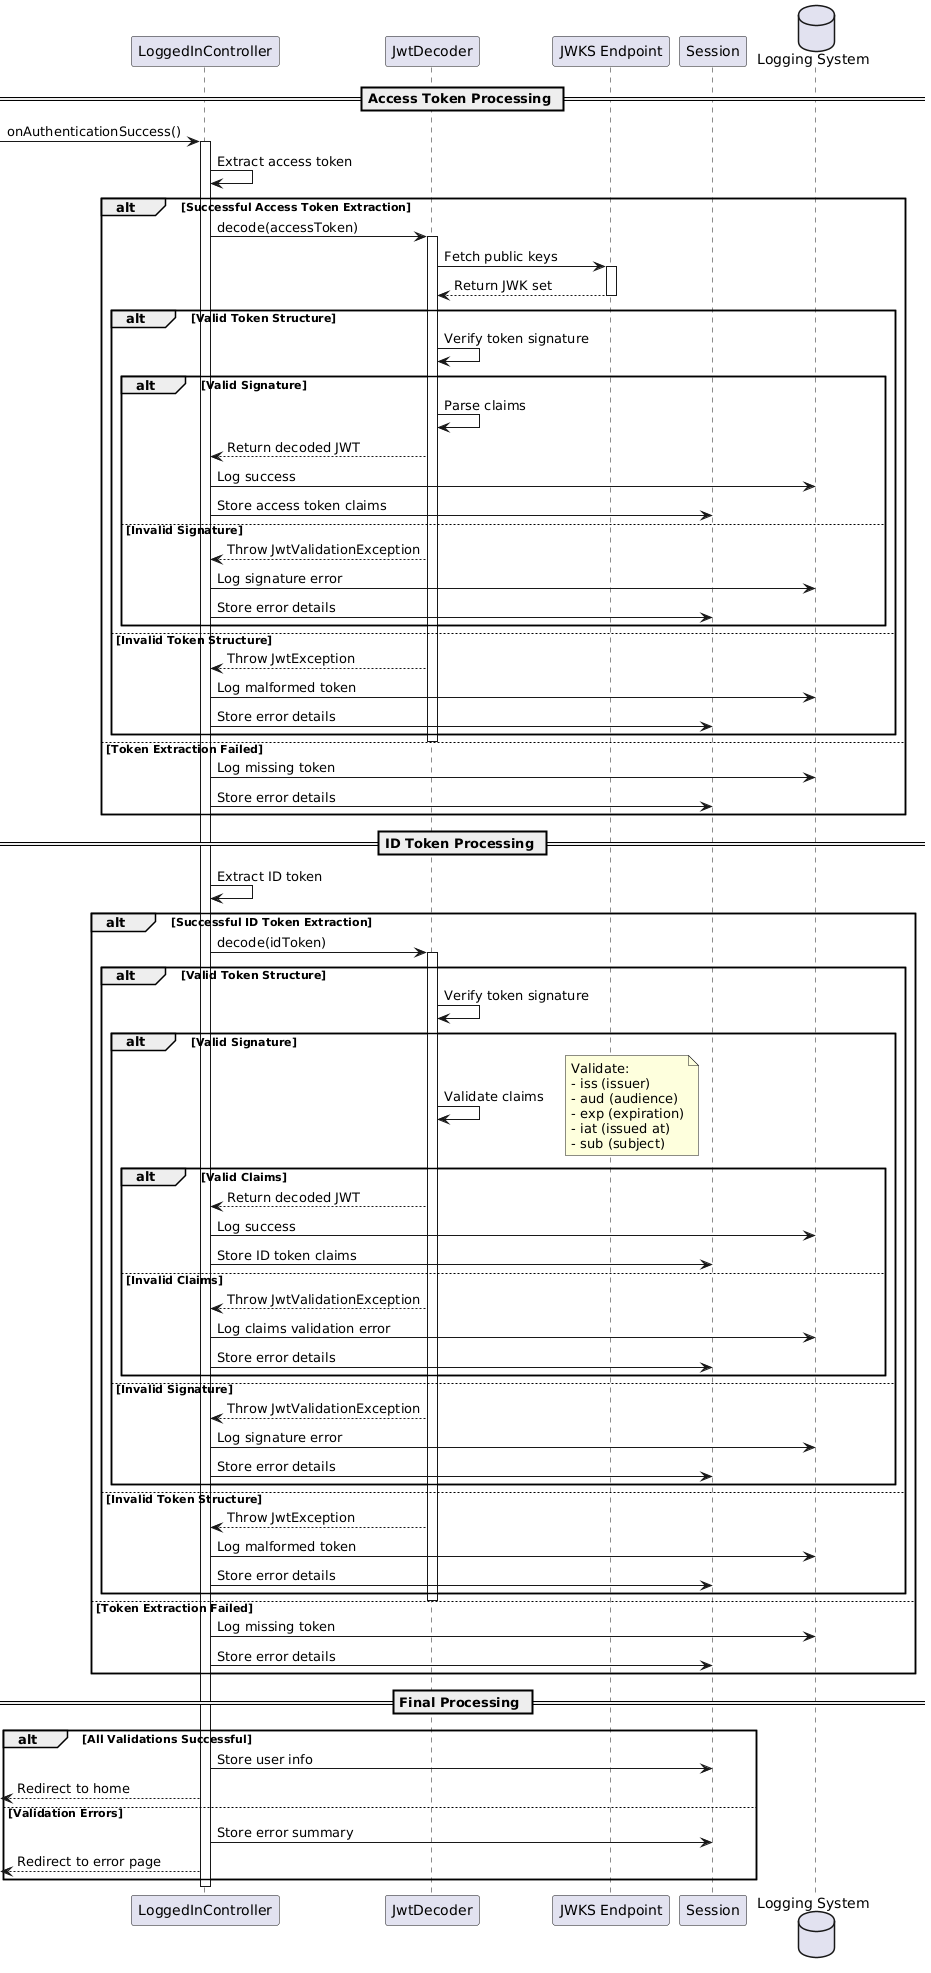

The diagram above was rendered by PlantUML. Its source (embedded in the PNG):
@startuml
participant "LoggedInController" as Controller
participant "JwtDecoder" as Decoder
participant "JWKS Endpoint" as JWKS
participant "Session" as Session
database "Logging System" as Logger

== Access Token Processing ==
[-> Controller: onAuthenticationSuccess()
activate Controller

Controller -> Controller: Extract access token
alt Successful Access Token Extraction
    Controller -> Decoder: decode(accessToken)
    activate Decoder
    
    Decoder -> JWKS: Fetch public keys
    activate JWKS
    JWKS --> Decoder: Return JWK set
    deactivate JWKS
    
    alt Valid Token Structure
        Decoder -> Decoder: Verify token signature
        alt Valid Signature
            Decoder -> Decoder: Parse claims
            Decoder --> Controller: Return decoded JWT
            Controller -> Logger: Log success
            Controller -> Session: Store access token claims
        else Invalid Signature
            Decoder --> Controller: Throw JwtValidationException
            Controller -> Logger: Log signature error
            Controller -> Session: Store error details
        end
    else Invalid Token Structure
        Decoder --> Controller: Throw JwtException
        Controller -> Logger: Log malformed token
        Controller -> Session: Store error details
    end
    deactivate Decoder
else Token Extraction Failed
    Controller -> Logger: Log missing token
    Controller -> Session: Store error details
end

== ID Token Processing ==
Controller -> Controller: Extract ID token
alt Successful ID Token Extraction
    Controller -> Decoder: decode(idToken)
    activate Decoder
    
    alt Valid Token Structure
        Decoder -> Decoder: Verify token signature
        alt Valid Signature
            Decoder -> Decoder: Validate claims
            note right
                Validate:
                - iss (issuer)
                - aud (audience)
                - exp (expiration)
                - iat (issued at)
                - sub (subject)
            end note
            
            alt Valid Claims
                Decoder --> Controller: Return decoded JWT
                Controller -> Logger: Log success
                Controller -> Session: Store ID token claims
            else Invalid Claims
                Decoder --> Controller: Throw JwtValidationException
                Controller -> Logger: Log claims validation error
                Controller -> Session: Store error details
            end
        else Invalid Signature
            Decoder --> Controller: Throw JwtValidationException
            Controller -> Logger: Log signature error
            Controller -> Session: Store error details
        end
    else Invalid Token Structure
        Decoder --> Controller: Throw JwtException
        Controller -> Logger: Log malformed token
        Controller -> Session: Store error details
    end
    deactivate Decoder
else Token Extraction Failed
    Controller -> Logger: Log missing token
    Controller -> Session: Store error details
end

== Final Processing ==
alt All Validations Successful
    Controller -> Session: Store user info
    [<-- Controller: Redirect to home
else Validation Errors
    Controller -> Session: Store error summary
    [<-- Controller: Redirect to error page
end

deactivate Controller
@enduml